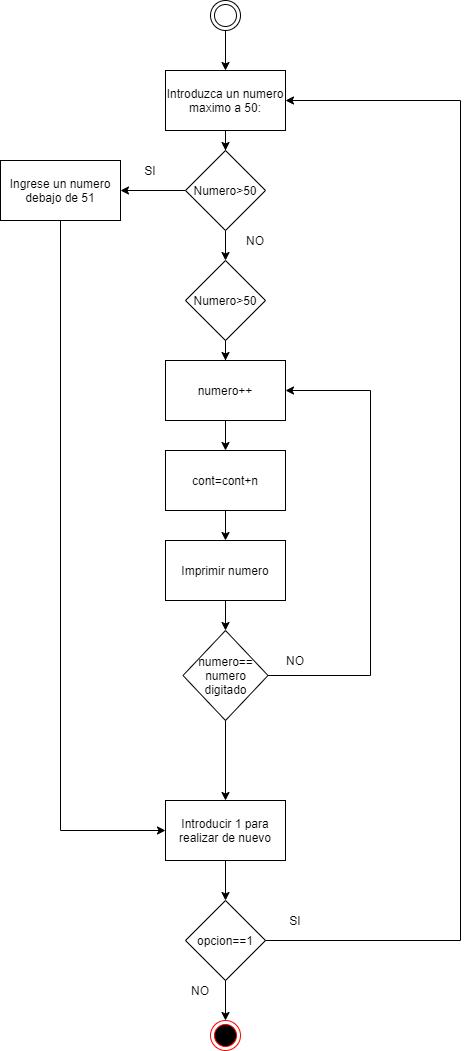

The diagram above was exported from draw.io. Its source (the exported page's mxGraphModel, read from the mxfile embedded in the PNG):
<mxGraphModel dx="657" dy="1161" grid="1" gridSize="10" guides="1" tooltips="1" connect="1" arrows="1" fold="1" page="1" pageScale="1" pageWidth="827" pageHeight="1169" math="0" shadow="0">
  <root>
    <mxCell id="WIyWlLk6GJQsqaUBKTNV-0" />
    <mxCell id="WIyWlLk6GJQsqaUBKTNV-1" parent="WIyWlLk6GJQsqaUBKTNV-0" />
    <mxCell id="iXVWl0000OHICkHjcafD-0" value="" style="ellipse;html=1;shape=endState;fillColor=#000000;strokeColor=#ff0000;" vertex="1" parent="WIyWlLk6GJQsqaUBKTNV-1">
      <mxGeometry x="400" y="1190" width="30" height="30" as="geometry" />
    </mxCell>
    <mxCell id="iXVWl0000OHICkHjcafD-3" value="" style="edgeStyle=orthogonalEdgeStyle;rounded=0;orthogonalLoop=1;jettySize=auto;html=1;" edge="1" parent="WIyWlLk6GJQsqaUBKTNV-1" source="iXVWl0000OHICkHjcafD-1" target="iXVWl0000OHICkHjcafD-2">
      <mxGeometry relative="1" as="geometry" />
    </mxCell>
    <mxCell id="iXVWl0000OHICkHjcafD-1" value="" style="ellipse;shape=doubleEllipse;html=1;dashed=0;whitespace=wrap;aspect=fixed;" vertex="1" parent="WIyWlLk6GJQsqaUBKTNV-1">
      <mxGeometry x="400" y="170" width="30" height="30" as="geometry" />
    </mxCell>
    <mxCell id="iXVWl0000OHICkHjcafD-41" value="" style="edgeStyle=orthogonalEdgeStyle;rounded=0;orthogonalLoop=1;jettySize=auto;html=1;" edge="1" parent="WIyWlLk6GJQsqaUBKTNV-1" source="iXVWl0000OHICkHjcafD-2" target="iXVWl0000OHICkHjcafD-42">
      <mxGeometry relative="1" as="geometry">
        <mxPoint x="415" y="330.0000000000002" as="targetPoint" />
      </mxGeometry>
    </mxCell>
    <mxCell id="iXVWl0000OHICkHjcafD-2" value="Introduzca un numero maximo a 50:" style="rounded=0;whiteSpace=wrap;html=1;" vertex="1" parent="WIyWlLk6GJQsqaUBKTNV-1">
      <mxGeometry x="355" y="240" width="120" height="60" as="geometry" />
    </mxCell>
    <mxCell id="iXVWl0000OHICkHjcafD-32" value="" style="edgeStyle=orthogonalEdgeStyle;rounded=0;orthogonalLoop=1;jettySize=auto;html=1;" edge="1" parent="WIyWlLk6GJQsqaUBKTNV-1" source="iXVWl0000OHICkHjcafD-29" target="iXVWl0000OHICkHjcafD-31">
      <mxGeometry relative="1" as="geometry" />
    </mxCell>
    <mxCell id="iXVWl0000OHICkHjcafD-29" value="Introducir 1 para realizar de nuevo" style="rounded=0;whiteSpace=wrap;html=1;" vertex="1" parent="WIyWlLk6GJQsqaUBKTNV-1">
      <mxGeometry x="355" y="970" width="120" height="60" as="geometry" />
    </mxCell>
    <mxCell id="iXVWl0000OHICkHjcafD-35" style="edgeStyle=orthogonalEdgeStyle;rounded=0;orthogonalLoop=1;jettySize=auto;html=1;" edge="1" parent="WIyWlLk6GJQsqaUBKTNV-1" source="iXVWl0000OHICkHjcafD-31" target="iXVWl0000OHICkHjcafD-0">
      <mxGeometry relative="1" as="geometry" />
    </mxCell>
    <mxCell id="iXVWl0000OHICkHjcafD-37" style="edgeStyle=orthogonalEdgeStyle;rounded=0;orthogonalLoop=1;jettySize=auto;html=1;entryX=1;entryY=0.5;entryDx=0;entryDy=0;" edge="1" parent="WIyWlLk6GJQsqaUBKTNV-1" source="iXVWl0000OHICkHjcafD-31" target="iXVWl0000OHICkHjcafD-2">
      <mxGeometry relative="1" as="geometry">
        <Array as="points">
          <mxPoint x="415" y="1110" />
          <mxPoint x="650" y="1110" />
          <mxPoint x="650" y="270" />
        </Array>
      </mxGeometry>
    </mxCell>
    <mxCell id="iXVWl0000OHICkHjcafD-31" value="opcion==1" style="rhombus;whiteSpace=wrap;html=1;" vertex="1" parent="WIyWlLk6GJQsqaUBKTNV-1">
      <mxGeometry x="375" y="1070" width="80" height="80" as="geometry" />
    </mxCell>
    <mxCell id="iXVWl0000OHICkHjcafD-38" value="SI" style="text;html=1;strokeColor=none;fillColor=none;align=center;verticalAlign=middle;whiteSpace=wrap;rounded=0;" vertex="1" parent="WIyWlLk6GJQsqaUBKTNV-1">
      <mxGeometry x="465" y="1080" width="40" height="20" as="geometry" />
    </mxCell>
    <mxCell id="iXVWl0000OHICkHjcafD-39" value="NO" style="text;html=1;strokeColor=none;fillColor=none;align=center;verticalAlign=middle;whiteSpace=wrap;rounded=0;" vertex="1" parent="WIyWlLk6GJQsqaUBKTNV-1">
      <mxGeometry x="370" y="1150" width="40" height="20" as="geometry" />
    </mxCell>
    <mxCell id="iXVWl0000OHICkHjcafD-46" style="edgeStyle=orthogonalEdgeStyle;rounded=0;orthogonalLoop=1;jettySize=auto;html=1;" edge="1" parent="WIyWlLk6GJQsqaUBKTNV-1" source="iXVWl0000OHICkHjcafD-42" target="iXVWl0000OHICkHjcafD-45">
      <mxGeometry relative="1" as="geometry" />
    </mxCell>
    <mxCell id="iXVWl0000OHICkHjcafD-49" value="" style="edgeStyle=orthogonalEdgeStyle;rounded=0;orthogonalLoop=1;jettySize=auto;html=1;" edge="1" parent="WIyWlLk6GJQsqaUBKTNV-1" source="iXVWl0000OHICkHjcafD-42" target="iXVWl0000OHICkHjcafD-48">
      <mxGeometry relative="1" as="geometry" />
    </mxCell>
    <mxCell id="iXVWl0000OHICkHjcafD-42" value="Numero&amp;gt;50" style="rhombus;whiteSpace=wrap;html=1;" vertex="1" parent="WIyWlLk6GJQsqaUBKTNV-1">
      <mxGeometry x="375" y="320" width="80" height="80" as="geometry" />
    </mxCell>
    <mxCell id="iXVWl0000OHICkHjcafD-68" value="" style="edgeStyle=orthogonalEdgeStyle;rounded=0;orthogonalLoop=1;jettySize=auto;html=1;" edge="1" parent="WIyWlLk6GJQsqaUBKTNV-1" source="iXVWl0000OHICkHjcafD-48" target="iXVWl0000OHICkHjcafD-67">
      <mxGeometry relative="1" as="geometry" />
    </mxCell>
    <mxCell id="iXVWl0000OHICkHjcafD-48" value="Numero&amp;gt;50" style="rhombus;whiteSpace=wrap;html=1;" vertex="1" parent="WIyWlLk6GJQsqaUBKTNV-1">
      <mxGeometry x="375" y="430" width="80" height="80" as="geometry" />
    </mxCell>
    <mxCell id="iXVWl0000OHICkHjcafD-47" style="edgeStyle=orthogonalEdgeStyle;rounded=0;orthogonalLoop=1;jettySize=auto;html=1;entryX=0;entryY=0.5;entryDx=0;entryDy=0;" edge="1" parent="WIyWlLk6GJQsqaUBKTNV-1" source="iXVWl0000OHICkHjcafD-45" target="iXVWl0000OHICkHjcafD-29">
      <mxGeometry relative="1" as="geometry">
        <Array as="points">
          <mxPoint x="250" y="1000" />
        </Array>
      </mxGeometry>
    </mxCell>
    <mxCell id="iXVWl0000OHICkHjcafD-45" value="Ingrese un numero&lt;br&gt;debajo de 51" style="rounded=0;whiteSpace=wrap;html=1;" vertex="1" parent="WIyWlLk6GJQsqaUBKTNV-1">
      <mxGeometry x="190" y="330" width="120" height="60" as="geometry" />
    </mxCell>
    <mxCell id="iXVWl0000OHICkHjcafD-50" value="SI" style="text;html=1;strokeColor=none;fillColor=none;align=center;verticalAlign=middle;whiteSpace=wrap;rounded=0;" vertex="1" parent="WIyWlLk6GJQsqaUBKTNV-1">
      <mxGeometry x="320" y="330" width="40" height="20" as="geometry" />
    </mxCell>
    <mxCell id="iXVWl0000OHICkHjcafD-51" value="NO" style="text;html=1;strokeColor=none;fillColor=none;align=center;verticalAlign=middle;whiteSpace=wrap;rounded=0;" vertex="1" parent="WIyWlLk6GJQsqaUBKTNV-1">
      <mxGeometry x="425" y="400" width="40" height="20" as="geometry" />
    </mxCell>
    <mxCell id="iXVWl0000OHICkHjcafD-60" value="" style="edgeStyle=orthogonalEdgeStyle;rounded=0;orthogonalLoop=1;jettySize=auto;html=1;" edge="1" parent="WIyWlLk6GJQsqaUBKTNV-1" source="iXVWl0000OHICkHjcafD-54" target="iXVWl0000OHICkHjcafD-59">
      <mxGeometry relative="1" as="geometry" />
    </mxCell>
    <mxCell id="iXVWl0000OHICkHjcafD-54" value="cont=cont+n" style="rounded=0;whiteSpace=wrap;html=1;" vertex="1" parent="WIyWlLk6GJQsqaUBKTNV-1">
      <mxGeometry x="355" y="620" width="120" height="60" as="geometry" />
    </mxCell>
    <mxCell id="iXVWl0000OHICkHjcafD-61" style="edgeStyle=orthogonalEdgeStyle;rounded=0;orthogonalLoop=1;jettySize=auto;html=1;" edge="1" parent="WIyWlLk6GJQsqaUBKTNV-1" source="iXVWl0000OHICkHjcafD-59" target="iXVWl0000OHICkHjcafD-57">
      <mxGeometry relative="1" as="geometry" />
    </mxCell>
    <mxCell id="iXVWl0000OHICkHjcafD-59" value="Imprimir numero" style="rounded=0;whiteSpace=wrap;html=1;" vertex="1" parent="WIyWlLk6GJQsqaUBKTNV-1">
      <mxGeometry x="355" y="710" width="120" height="60" as="geometry" />
    </mxCell>
    <mxCell id="iXVWl0000OHICkHjcafD-62" style="edgeStyle=orthogonalEdgeStyle;rounded=0;orthogonalLoop=1;jettySize=auto;html=1;entryX=1;entryY=0.5;entryDx=0;entryDy=0;" edge="1" parent="WIyWlLk6GJQsqaUBKTNV-1" source="iXVWl0000OHICkHjcafD-57" target="iXVWl0000OHICkHjcafD-67">
      <mxGeometry relative="1" as="geometry">
        <Array as="points">
          <mxPoint x="560" y="845" />
          <mxPoint x="560" y="560" />
        </Array>
      </mxGeometry>
    </mxCell>
    <mxCell id="iXVWl0000OHICkHjcafD-66" style="edgeStyle=orthogonalEdgeStyle;rounded=0;orthogonalLoop=1;jettySize=auto;html=1;entryX=0.5;entryY=0;entryDx=0;entryDy=0;" edge="1" parent="WIyWlLk6GJQsqaUBKTNV-1" source="iXVWl0000OHICkHjcafD-57" target="iXVWl0000OHICkHjcafD-29">
      <mxGeometry relative="1" as="geometry" />
    </mxCell>
    <mxCell id="iXVWl0000OHICkHjcafD-57" value="numero==&lt;br&gt;numero digitado" style="rhombus;whiteSpace=wrap;html=1;" vertex="1" parent="WIyWlLk6GJQsqaUBKTNV-1">
      <mxGeometry x="372.5" y="800" width="85" height="90" as="geometry" />
    </mxCell>
    <mxCell id="iXVWl0000OHICkHjcafD-63" value="NO" style="text;html=1;strokeColor=none;fillColor=none;align=center;verticalAlign=middle;whiteSpace=wrap;rounded=0;" vertex="1" parent="WIyWlLk6GJQsqaUBKTNV-1">
      <mxGeometry x="465" y="820" width="40" height="20" as="geometry" />
    </mxCell>
    <mxCell id="iXVWl0000OHICkHjcafD-69" value="" style="edgeStyle=orthogonalEdgeStyle;rounded=0;orthogonalLoop=1;jettySize=auto;html=1;" edge="1" parent="WIyWlLk6GJQsqaUBKTNV-1" source="iXVWl0000OHICkHjcafD-67" target="iXVWl0000OHICkHjcafD-54">
      <mxGeometry relative="1" as="geometry" />
    </mxCell>
    <mxCell id="iXVWl0000OHICkHjcafD-67" value="numero++" style="rounded=0;whiteSpace=wrap;html=1;" vertex="1" parent="WIyWlLk6GJQsqaUBKTNV-1">
      <mxGeometry x="355" y="530" width="120" height="60" as="geometry" />
    </mxCell>
  </root>
</mxGraphModel>